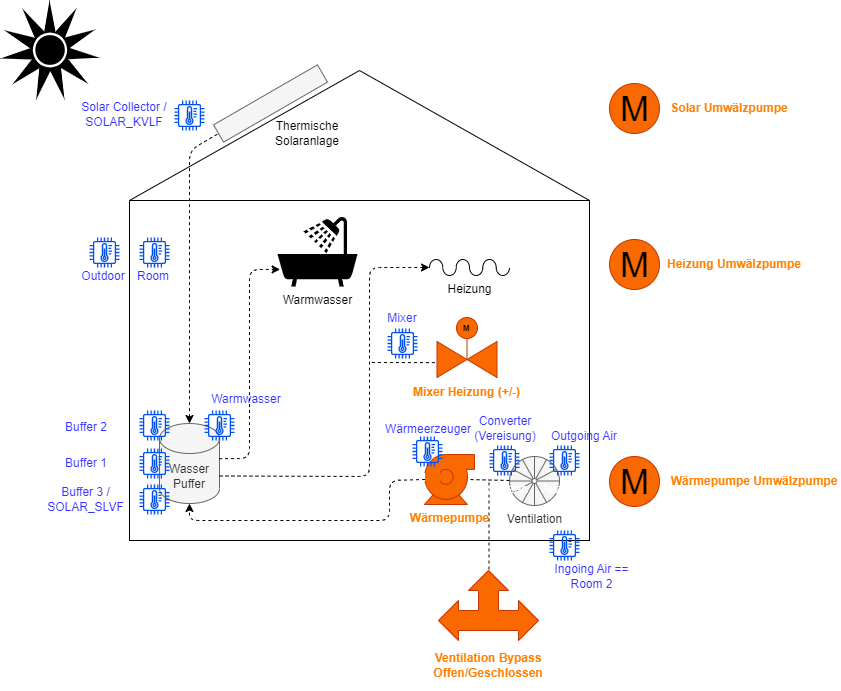

The diagram above was exported from draw.io. Its source (the exported page's mxGraphModel, read from the mxfile embedded in the PNG):
<mxGraphModel dx="1231" dy="707" grid="1" gridSize="10" guides="1" tooltips="1" connect="1" arrows="1" fold="1" page="1" pageScale="1" pageWidth="1169" pageHeight="827" math="0" shadow="0">
  <root>
    <mxCell id="0" />
    <mxCell id="1" parent="0" />
    <mxCell id="vDldoN2Uw_cuYA8tPiG8-1" value="" style="rounded=0;whiteSpace=wrap;html=1;" vertex="1" parent="1">
      <mxGeometry x="180" y="220" width="460" height="340" as="geometry" />
    </mxCell>
    <mxCell id="vDldoN2Uw_cuYA8tPiG8-2" value="" style="triangle;whiteSpace=wrap;html=1;rotation=-90;" vertex="1" parent="1">
      <mxGeometry x="345" y="-75" width="130" height="460" as="geometry" />
    </mxCell>
    <mxCell id="vDldoN2Uw_cuYA8tPiG8-3" value="" style="rounded=0;whiteSpace=wrap;html=1;rotation=-30;fillColor=#f5f5f5;strokeColor=#666666;fontColor=#333333;" vertex="1" parent="1">
      <mxGeometry x="261" y="113" width="120" height="20" as="geometry" />
    </mxCell>
    <mxCell id="vDldoN2Uw_cuYA8tPiG8-4" value="Wasser&lt;br&gt;Puffer" style="shape=cylinder3;whiteSpace=wrap;html=1;boundedLbl=1;backgroundOutline=1;size=15;fillColor=#f5f5f5;strokeColor=#666666;fontColor=#333333;" vertex="1" parent="1">
      <mxGeometry x="210" y="443" width="60" height="80" as="geometry" />
    </mxCell>
    <mxCell id="vDldoN2Uw_cuYA8tPiG8-5" value="&lt;b&gt;&lt;font color=&quot;#ff8000&quot;&gt;Wärmepumpe&lt;/font&gt;&lt;/b&gt;" style="shape=mxgraph.pid.pumps.centrifugal_pump_1;html=1;pointerEvents=1;align=center;verticalLabelPosition=bottom;verticalAlign=top;dashed=0;fillColor=#fa6800;strokeColor=#C73500;fontColor=#000000;" vertex="1" parent="1">
      <mxGeometry x="475" y="474" width="50" height="50" as="geometry" />
    </mxCell>
    <mxCell id="vDldoN2Uw_cuYA8tPiG8-6" value="Ventilation" style="verticalLabelPosition=bottom;html=1;verticalAlign=top;align=center;shape=mxgraph.floorplan.spiral_stairs;fillColor=#f5f5f5;fontColor=#333333;strokeColor=#666666;" vertex="1" parent="1">
      <mxGeometry x="560" y="476" width="50" height="49" as="geometry" />
    </mxCell>
    <mxCell id="vDldoN2Uw_cuYA8tPiG8-8" value="" style="shape=mxgraph.signs.nature.sun_2;html=1;pointerEvents=1;fillColor=#000000;strokeColor=none;verticalLabelPosition=bottom;verticalAlign=top;align=center;sketch=0;" vertex="1" parent="1">
      <mxGeometry x="51" y="20" width="99" height="99" as="geometry" />
    </mxCell>
    <mxCell id="vDldoN2Uw_cuYA8tPiG8-16" value="" style="endArrow=none;dashed=1;html=1;rounded=1;entryX=0.86;entryY=0.5;entryDx=0;entryDy=0;entryPerimeter=0;" edge="1" parent="1" target="vDldoN2Uw_cuYA8tPiG8-5">
      <mxGeometry width="50" height="50" relative="1" as="geometry">
        <mxPoint x="560" y="500" as="sourcePoint" />
        <mxPoint x="521.4000000000001" y="482.5" as="targetPoint" />
        <Array as="points" />
      </mxGeometry>
    </mxCell>
    <mxCell id="vDldoN2Uw_cuYA8tPiG8-20" value="" style="endArrow=none;dashed=1;html=1;rounded=1;entryX=0;entryY=0.5;entryDx=0;entryDy=0;exitX=0.5;exitY=0;exitDx=0;exitDy=0;exitPerimeter=0;endFill=0;startArrow=classic;startFill=1;" edge="1" parent="1" source="vDldoN2Uw_cuYA8tPiG8-4" target="vDldoN2Uw_cuYA8tPiG8-3">
      <mxGeometry width="50" height="50" relative="1" as="geometry">
        <mxPoint x="550" y="460" as="sourcePoint" />
        <mxPoint x="600" y="410" as="targetPoint" />
        <Array as="points">
          <mxPoint x="240" y="170" />
        </Array>
      </mxGeometry>
    </mxCell>
    <mxCell id="vDldoN2Uw_cuYA8tPiG8-21" value="Heizung" style="verticalLabelPosition=bottom;outlineConnect=0;align=center;dashed=0;html=1;verticalAlign=top;shape=mxgraph.pid.misc.flexible_pipe;pointerEvents=1;" vertex="1" parent="1">
      <mxGeometry x="480" y="279" width="80" height="16" as="geometry" />
    </mxCell>
    <mxCell id="vDldoN2Uw_cuYA8tPiG8-22" value="Warmwasser" style="shape=mxgraph.signs.people.shower_2;html=1;pointerEvents=1;fillColor=#000000;strokeColor=none;verticalLabelPosition=bottom;verticalAlign=top;align=center;" vertex="1" parent="1">
      <mxGeometry x="328" y="236" width="80" height="70" as="geometry" />
    </mxCell>
    <mxCell id="vDldoN2Uw_cuYA8tPiG8-23" value="" style="endArrow=classic;dashed=1;html=1;rounded=1;entryX=0;entryY=0.5;entryDx=0;entryDy=0;entryPerimeter=0;endFill=1;exitX=1;exitY=0;exitDx=0;exitDy=52.5;exitPerimeter=0;" edge="1" parent="1" source="vDldoN2Uw_cuYA8tPiG8-4" target="vDldoN2Uw_cuYA8tPiG8-21">
      <mxGeometry width="50" height="50" relative="1" as="geometry">
        <mxPoint x="430" y="478" as="sourcePoint" />
        <mxPoint x="744" y="408" as="targetPoint" />
        <Array as="points">
          <mxPoint x="420" y="496" />
          <mxPoint x="420" y="400" />
          <mxPoint x="420" y="287" />
        </Array>
      </mxGeometry>
    </mxCell>
    <mxCell id="vDldoN2Uw_cuYA8tPiG8-24" value="" style="endArrow=classic;dashed=1;html=1;rounded=1;exitX=0.993;exitY=0.44;exitDx=0;exitDy=0;exitPerimeter=0;entryX=0.033;entryY=0.756;entryDx=0;entryDy=0;entryPerimeter=0;endFill=1;" edge="1" parent="1" source="vDldoN2Uw_cuYA8tPiG8-4" target="vDldoN2Uw_cuYA8tPiG8-22">
      <mxGeometry width="50" height="50" relative="1" as="geometry">
        <mxPoint x="150" y="495.5" as="sourcePoint" />
        <mxPoint x="438" y="410" as="targetPoint" />
        <Array as="points">
          <mxPoint x="300" y="478" />
          <mxPoint x="300" y="289" />
        </Array>
      </mxGeometry>
    </mxCell>
    <mxCell id="vDldoN2Uw_cuYA8tPiG8-30" value="" style="endArrow=classic;dashed=1;html=1;rounded=1;entryX=0.5;entryY=1;entryDx=0;entryDy=0;entryPerimeter=0;exitX=0.01;exitY=0.5;exitDx=0;exitDy=0;exitPerimeter=0;endFill=1;" edge="1" parent="1">
      <mxGeometry width="50" height="50" relative="1" as="geometry">
        <mxPoint x="475.5000000000002" y="499" as="sourcePoint" />
        <mxPoint x="240" y="523" as="targetPoint" />
        <Array as="points">
          <mxPoint x="440" y="500" />
          <mxPoint x="440" y="540" />
          <mxPoint x="240" y="540" />
        </Array>
      </mxGeometry>
    </mxCell>
    <mxCell id="vDldoN2Uw_cuYA8tPiG8-34" value="" style="group;" vertex="1" connectable="0" parent="1">
      <mxGeometry x="660" y="476" width="230" height="50" as="geometry" />
    </mxCell>
    <mxCell id="vDldoN2Uw_cuYA8tPiG8-13" value="M" style="verticalLabelPosition=middle;shadow=0;dashed=0;align=center;html=1;verticalAlign=middle;strokeWidth=1;shape=ellipse;aspect=fixed;fontSize=35;fillColor=#fa6800;strokeColor=#C73500;fontColor=#000000;" vertex="1" parent="vDldoN2Uw_cuYA8tPiG8-34">
      <mxGeometry width="50" height="50" as="geometry" />
    </mxCell>
    <mxCell id="vDldoN2Uw_cuYA8tPiG8-14" value="&lt;b style=&quot;&quot;&gt;&lt;font color=&quot;#ff8000&quot;&gt;Wärmepumpe Umwälzpumpe&lt;/font&gt;&lt;/b&gt;" style="text;html=1;strokeColor=none;fillColor=none;align=center;verticalAlign=middle;whiteSpace=wrap;rounded=0;" vertex="1" parent="vDldoN2Uw_cuYA8tPiG8-34">
      <mxGeometry x="60" y="10" width="170" height="30" as="geometry" />
    </mxCell>
    <mxCell id="vDldoN2Uw_cuYA8tPiG8-35" value="" style="group" vertex="1" connectable="0" parent="1">
      <mxGeometry x="660" y="103" width="190" height="50" as="geometry" />
    </mxCell>
    <mxCell id="vDldoN2Uw_cuYA8tPiG8-9" value="M" style="verticalLabelPosition=middle;shadow=0;dashed=0;align=center;html=1;verticalAlign=middle;strokeWidth=1;shape=ellipse;aspect=fixed;fontSize=35;fillColor=#fa6800;strokeColor=#C73500;fontColor=#000000;" vertex="1" parent="vDldoN2Uw_cuYA8tPiG8-35">
      <mxGeometry width="50" height="50" as="geometry" />
    </mxCell>
    <mxCell id="vDldoN2Uw_cuYA8tPiG8-12" value="&lt;b style=&quot;&quot;&gt;&lt;font color=&quot;#ff8000&quot;&gt;Solar Umwälzpumpe&lt;/font&gt;&lt;/b&gt;" style="text;html=1;strokeColor=none;fillColor=none;align=center;verticalAlign=middle;whiteSpace=wrap;rounded=0;" vertex="1" parent="vDldoN2Uw_cuYA8tPiG8-35">
      <mxGeometry x="50" y="10" width="140" height="30" as="geometry" />
    </mxCell>
    <mxCell id="vDldoN2Uw_cuYA8tPiG8-36" value="" style="group" vertex="1" connectable="0" parent="1">
      <mxGeometry x="660" y="259" width="200" height="50" as="geometry" />
    </mxCell>
    <mxCell id="vDldoN2Uw_cuYA8tPiG8-10" value="M" style="verticalLabelPosition=middle;shadow=0;dashed=0;align=center;html=1;verticalAlign=middle;strokeWidth=1;shape=ellipse;aspect=fixed;fontSize=35;fillColor=#fa6800;strokeColor=#C73500;fontColor=#000000;" vertex="1" parent="vDldoN2Uw_cuYA8tPiG8-36">
      <mxGeometry width="50" height="50" as="geometry" />
    </mxCell>
    <mxCell id="vDldoN2Uw_cuYA8tPiG8-11" value="&lt;b&gt;&lt;font color=&quot;#ff8000&quot;&gt;Heizung Umwälzpumpe&lt;/font&gt;&lt;/b&gt;" style="text;html=1;strokeColor=none;fillColor=none;align=center;verticalAlign=middle;whiteSpace=wrap;rounded=0;" vertex="1" parent="vDldoN2Uw_cuYA8tPiG8-36">
      <mxGeometry x="50" y="10" width="150" height="30" as="geometry" />
    </mxCell>
    <mxCell id="vDldoN2Uw_cuYA8tPiG8-37" value="" style="group" vertex="1" connectable="0" parent="1">
      <mxGeometry x="460" y="337" width="160" height="123" as="geometry" />
    </mxCell>
    <mxCell id="vDldoN2Uw_cuYA8tPiG8-17" value="" style="verticalLabelPosition=bottom;align=center;html=1;verticalAlign=top;pointerEvents=1;dashed=0;shape=mxgraph.pid2valves.valve;valveType=gate;actuator=motor;fillColor=#fa6800;strokeColor=#C73500;fontColor=#000000;" vertex="1" parent="vDldoN2Uw_cuYA8tPiG8-37">
      <mxGeometry x="27.5" width="60" height="60" as="geometry" />
    </mxCell>
    <mxCell id="vDldoN2Uw_cuYA8tPiG8-18" value="&lt;b&gt;&lt;font color=&quot;#ff8000&quot;&gt;Mixer Heizung (+/-)&lt;/font&gt;&lt;/b&gt;" style="text;html=1;strokeColor=none;fillColor=none;align=center;verticalAlign=middle;whiteSpace=wrap;rounded=0;" vertex="1" parent="vDldoN2Uw_cuYA8tPiG8-37">
      <mxGeometry y="60" width="115" height="30" as="geometry" />
    </mxCell>
    <mxCell id="vDldoN2Uw_cuYA8tPiG8-52" value="" style="sketch=0;outlineConnect=0;fillColor=#0050ef;strokeColor=#001DBC;dashed=0;verticalLabelPosition=bottom;verticalAlign=top;align=center;html=1;fontSize=12;fontStyle=0;aspect=fixed;pointerEvents=1;shape=mxgraph.aws4.iot_thing_temperature_sensor;fontColor=#ffffff;" vertex="1" parent="vDldoN2Uw_cuYA8tPiG8-37">
      <mxGeometry x="-22" y="11" width="30" height="30" as="geometry" />
    </mxCell>
    <mxCell id="vDldoN2Uw_cuYA8tPiG8-70" value="&lt;font color=&quot;#3333ff&quot;&gt;Converter&lt;br&gt;(Vereisung)&lt;br&gt;&lt;/font&gt;" style="text;html=1;strokeColor=none;fillColor=none;align=center;verticalAlign=middle;whiteSpace=wrap;rounded=0;" vertex="1" parent="vDldoN2Uw_cuYA8tPiG8-37">
      <mxGeometry x="66" y="96" width="60" height="30" as="geometry" />
    </mxCell>
    <mxCell id="vDldoN2Uw_cuYA8tPiG8-38" value="" style="endArrow=none;dashed=1;html=1;rounded=0;exitX=-0.035;exitY=0.752;exitDx=0;exitDy=0;exitPerimeter=0;" edge="1" parent="1" source="vDldoN2Uw_cuYA8tPiG8-17">
      <mxGeometry width="50" height="50" relative="1" as="geometry">
        <mxPoint x="520" y="340" as="sourcePoint" />
        <mxPoint x="420" y="382" as="targetPoint" />
      </mxGeometry>
    </mxCell>
    <mxCell id="vDldoN2Uw_cuYA8tPiG8-41" value="" style="group" vertex="1" connectable="0" parent="1">
      <mxGeometry x="469" y="590" width="140" height="120" as="geometry" />
    </mxCell>
    <mxCell id="vDldoN2Uw_cuYA8tPiG8-39" value="" style="html=1;shadow=0;dashed=0;align=center;verticalAlign=middle;shape=mxgraph.arrows2.triadArrow;dy=10;dx=20;arrowHead=40;fillColor=#fa6800;fontColor=#000000;strokeColor=#C73500;" vertex="1" parent="vDldoN2Uw_cuYA8tPiG8-41">
      <mxGeometry x="20" width="100" height="70" as="geometry" />
    </mxCell>
    <mxCell id="vDldoN2Uw_cuYA8tPiG8-40" value="&lt;b&gt;&lt;font color=&quot;#ff8000&quot;&gt;Ventilation Bypass&lt;br&gt;Offen/Geschlossen&lt;/font&gt;&lt;br&gt;&lt;/b&gt;" style="text;html=1;strokeColor=none;fillColor=none;align=center;verticalAlign=middle;whiteSpace=wrap;rounded=0;" vertex="1" parent="vDldoN2Uw_cuYA8tPiG8-41">
      <mxGeometry y="70" width="140" height="50" as="geometry" />
    </mxCell>
    <mxCell id="vDldoN2Uw_cuYA8tPiG8-47" value="" style="endArrow=none;dashed=1;html=1;rounded=0;" edge="1" parent="1">
      <mxGeometry width="50" height="50" relative="1" as="geometry">
        <mxPoint x="539.52" y="589" as="sourcePoint" />
        <mxPoint x="539.52" y="501" as="targetPoint" />
      </mxGeometry>
    </mxCell>
    <mxCell id="vDldoN2Uw_cuYA8tPiG8-48" value="Thermische&lt;br&gt;Solaranlage" style="text;html=1;strokeColor=none;fillColor=none;align=center;verticalAlign=middle;whiteSpace=wrap;rounded=0;" vertex="1" parent="1">
      <mxGeometry x="328" y="133" width="60" height="40" as="geometry" />
    </mxCell>
    <mxCell id="vDldoN2Uw_cuYA8tPiG8-50" value="" style="sketch=0;outlineConnect=0;fillColor=#0050ef;strokeColor=#001DBC;dashed=0;verticalLabelPosition=bottom;verticalAlign=top;align=center;html=1;fontSize=12;fontStyle=0;aspect=fixed;pointerEvents=1;shape=mxgraph.aws4.iot_thing_temperature_sensor;fontColor=#ffffff;" vertex="1" parent="1">
      <mxGeometry x="190" y="430" width="30" height="30" as="geometry" />
    </mxCell>
    <mxCell id="vDldoN2Uw_cuYA8tPiG8-51" value="" style="sketch=0;outlineConnect=0;fillColor=#0050ef;strokeColor=#001DBC;dashed=0;verticalLabelPosition=bottom;verticalAlign=top;align=center;html=1;fontSize=12;fontStyle=0;aspect=fixed;pointerEvents=1;shape=mxgraph.aws4.iot_thing_temperature_sensor;fontColor=#ffffff;" vertex="1" parent="1">
      <mxGeometry x="190" y="504" width="30" height="30" as="geometry" />
    </mxCell>
    <mxCell id="vDldoN2Uw_cuYA8tPiG8-57" value="Auzuzen&lt;br&gt;" style="sketch=0;outlineConnect=0;fillColor=#0050ef;strokeColor=#001DBC;dashed=0;verticalLabelPosition=bottom;verticalAlign=top;align=center;html=1;fontSize=12;fontStyle=0;aspect=fixed;pointerEvents=1;shape=mxgraph.aws4.iot_thing_temperature_sensor;fontColor=#ffffff;" vertex="1" parent="1">
      <mxGeometry x="540" y="465" width="30" height="30" as="geometry" />
    </mxCell>
    <mxCell id="vDldoN2Uw_cuYA8tPiG8-63" value="" style="group" vertex="1" connectable="0" parent="1">
      <mxGeometry x="124" y="257" width="60" height="54" as="geometry" />
    </mxCell>
    <mxCell id="vDldoN2Uw_cuYA8tPiG8-53" value="Auzuzen&lt;br&gt;" style="sketch=0;outlineConnect=0;fillColor=#0050ef;strokeColor=#001DBC;dashed=0;verticalLabelPosition=bottom;verticalAlign=top;align=center;html=1;fontSize=12;fontStyle=0;aspect=fixed;pointerEvents=1;shape=mxgraph.aws4.iot_thing_temperature_sensor;fontColor=#ffffff;" vertex="1" parent="vDldoN2Uw_cuYA8tPiG8-63">
      <mxGeometry x="16" width="30" height="30" as="geometry" />
    </mxCell>
    <mxCell id="vDldoN2Uw_cuYA8tPiG8-61" value="&lt;font color=&quot;#3333ff&quot;&gt;Outdoor&lt;/font&gt;" style="text;html=1;strokeColor=none;fillColor=none;align=center;verticalAlign=middle;whiteSpace=wrap;rounded=0;" vertex="1" parent="vDldoN2Uw_cuYA8tPiG8-63">
      <mxGeometry y="24" width="60" height="30" as="geometry" />
    </mxCell>
    <mxCell id="vDldoN2Uw_cuYA8tPiG8-64" value="" style="group" vertex="1" connectable="0" parent="1">
      <mxGeometry x="179" y="257" width="50" height="54" as="geometry" />
    </mxCell>
    <mxCell id="vDldoN2Uw_cuYA8tPiG8-56" value="" style="sketch=0;outlineConnect=0;fillColor=#0050ef;strokeColor=#001DBC;dashed=0;verticalLabelPosition=bottom;verticalAlign=top;align=center;html=1;fontSize=12;fontStyle=0;aspect=fixed;pointerEvents=1;shape=mxgraph.aws4.iot_thing_temperature_sensor;fontColor=#ffffff;" vertex="1" parent="vDldoN2Uw_cuYA8tPiG8-64">
      <mxGeometry x="11" width="30" height="30" as="geometry" />
    </mxCell>
    <mxCell id="vDldoN2Uw_cuYA8tPiG8-62" value="&lt;font color=&quot;#3333ff&quot;&gt;Room&lt;/font&gt;" style="text;html=1;strokeColor=none;fillColor=none;align=center;verticalAlign=middle;whiteSpace=wrap;rounded=0;" vertex="1" parent="vDldoN2Uw_cuYA8tPiG8-64">
      <mxGeometry y="24" width="50" height="30" as="geometry" />
    </mxCell>
    <mxCell id="vDldoN2Uw_cuYA8tPiG8-65" value="" style="group" vertex="1" connectable="0" parent="1">
      <mxGeometry x="130" y="119" width="125" height="31" as="geometry" />
    </mxCell>
    <mxCell id="vDldoN2Uw_cuYA8tPiG8-49" value="" style="sketch=0;outlineConnect=0;fillColor=#0050ef;strokeColor=#001DBC;dashed=0;verticalLabelPosition=bottom;verticalAlign=top;align=center;html=1;fontSize=12;fontStyle=0;aspect=fixed;pointerEvents=1;shape=mxgraph.aws4.iot_thing_temperature_sensor;fontColor=#ffffff;" vertex="1" parent="vDldoN2Uw_cuYA8tPiG8-65">
      <mxGeometry x="95" y="1" width="30" height="30" as="geometry" />
    </mxCell>
    <mxCell id="vDldoN2Uw_cuYA8tPiG8-60" value="&lt;font color=&quot;#3333ff&quot;&gt;Solar Collector /&lt;br&gt;SOLAR_KVLF&lt;br&gt;&lt;/font&gt;" style="text;html=1;strokeColor=none;fillColor=none;align=center;verticalAlign=middle;whiteSpace=wrap;rounded=0;" vertex="1" parent="vDldoN2Uw_cuYA8tPiG8-65">
      <mxGeometry width="90" height="30" as="geometry" />
    </mxCell>
    <mxCell id="vDldoN2Uw_cuYA8tPiG8-66" value="" style="group" vertex="1" connectable="0" parent="1">
      <mxGeometry x="595" y="441" width="80" height="54" as="geometry" />
    </mxCell>
    <mxCell id="vDldoN2Uw_cuYA8tPiG8-58" value="Auzuzen&lt;br&gt;" style="sketch=0;outlineConnect=0;fillColor=#0050ef;strokeColor=#001DBC;dashed=0;verticalLabelPosition=bottom;verticalAlign=top;align=center;html=1;fontSize=12;fontStyle=0;aspect=fixed;pointerEvents=1;shape=mxgraph.aws4.iot_thing_temperature_sensor;fontColor=#ffffff;" vertex="1" parent="vDldoN2Uw_cuYA8tPiG8-66">
      <mxGeometry x="5" y="24" width="30" height="30" as="geometry" />
    </mxCell>
    <mxCell id="vDldoN2Uw_cuYA8tPiG8-59" value="&lt;font color=&quot;#3333ff&quot;&gt;Outgoing Air&lt;/font&gt;" style="text;html=1;strokeColor=none;fillColor=none;align=center;verticalAlign=middle;whiteSpace=wrap;rounded=0;" vertex="1" parent="vDldoN2Uw_cuYA8tPiG8-66">
      <mxGeometry width="80" height="30" as="geometry" />
    </mxCell>
    <mxCell id="vDldoN2Uw_cuYA8tPiG8-67" value="&lt;font color=&quot;#3333ff&quot;&gt;Mixer&lt;/font&gt;" style="text;html=1;strokeColor=none;fillColor=none;align=center;verticalAlign=middle;whiteSpace=wrap;rounded=0;" vertex="1" parent="1">
      <mxGeometry x="423" y="323" width="60" height="30" as="geometry" />
    </mxCell>
    <mxCell id="vDldoN2Uw_cuYA8tPiG8-69" value="" style="group" vertex="1" connectable="0" parent="1">
      <mxGeometry x="429" y="434" width="100" height="52" as="geometry" />
    </mxCell>
    <mxCell id="vDldoN2Uw_cuYA8tPiG8-55" value="" style="sketch=0;outlineConnect=0;fillColor=#0050ef;strokeColor=#001DBC;dashed=0;verticalLabelPosition=bottom;verticalAlign=top;align=center;html=1;fontSize=12;fontStyle=0;aspect=fixed;pointerEvents=1;shape=mxgraph.aws4.iot_thing_temperature_sensor;fontColor=#ffffff;" vertex="1" parent="vDldoN2Uw_cuYA8tPiG8-69">
      <mxGeometry x="34" y="22" width="30" height="30" as="geometry" />
    </mxCell>
    <mxCell id="vDldoN2Uw_cuYA8tPiG8-68" value="&lt;font color=&quot;#3333ff&quot;&gt;Wärmeerzeuger&lt;/font&gt;" style="text;html=1;strokeColor=none;fillColor=none;align=center;verticalAlign=middle;whiteSpace=wrap;rounded=0;" vertex="1" parent="vDldoN2Uw_cuYA8tPiG8-69">
      <mxGeometry width="100" height="30" as="geometry" />
    </mxCell>
    <mxCell id="vDldoN2Uw_cuYA8tPiG8-73" value="" style="sketch=0;outlineConnect=0;fillColor=#0050ef;strokeColor=#001DBC;dashed=0;verticalLabelPosition=bottom;verticalAlign=top;align=center;html=1;fontSize=12;fontStyle=0;aspect=fixed;pointerEvents=1;shape=mxgraph.aws4.iot_thing_temperature_sensor;fontColor=#ffffff;" vertex="1" parent="1">
      <mxGeometry x="190" y="468" width="30" height="30" as="geometry" />
    </mxCell>
    <mxCell id="vDldoN2Uw_cuYA8tPiG8-74" value="" style="sketch=0;outlineConnect=0;fillColor=#0050ef;strokeColor=#001DBC;dashed=0;verticalLabelPosition=bottom;verticalAlign=top;align=center;html=1;fontSize=12;fontStyle=0;aspect=fixed;pointerEvents=1;shape=mxgraph.aws4.iot_thing_temperature_sensor;fontColor=#ffffff;" vertex="1" parent="1">
      <mxGeometry x="255" y="430" width="30" height="30" as="geometry" />
    </mxCell>
    <mxCell id="vDldoN2Uw_cuYA8tPiG8-75" value="&lt;font color=&quot;#3333ff&quot;&gt;Buffer 1&lt;/font&gt;" style="text;html=1;strokeColor=none;fillColor=none;align=center;verticalAlign=middle;whiteSpace=wrap;rounded=0;" vertex="1" parent="1">
      <mxGeometry x="107" y="468" width="60" height="30" as="geometry" />
    </mxCell>
    <mxCell id="vDldoN2Uw_cuYA8tPiG8-76" value="&lt;font color=&quot;#3333ff&quot;&gt;Buffer 2&lt;/font&gt;" style="text;html=1;strokeColor=none;fillColor=none;align=center;verticalAlign=middle;whiteSpace=wrap;rounded=0;" vertex="1" parent="1">
      <mxGeometry x="107" y="430" width="60" height="34" as="geometry" />
    </mxCell>
    <mxCell id="vDldoN2Uw_cuYA8tPiG8-77" value="&lt;font color=&quot;#3333ff&quot;&gt;Buffer 3 / &lt;br&gt;SOLAR_SLVF&lt;/font&gt;" style="text;html=1;strokeColor=none;fillColor=none;align=center;verticalAlign=middle;whiteSpace=wrap;rounded=0;" vertex="1" parent="1">
      <mxGeometry x="92.5" y="504" width="89" height="30" as="geometry" />
    </mxCell>
    <mxCell id="vDldoN2Uw_cuYA8tPiG8-78" value="&lt;font color=&quot;#3333ff&quot;&gt;Warmwasser&lt;/font&gt;" style="text;html=1;strokeColor=none;fillColor=none;align=center;verticalAlign=middle;whiteSpace=wrap;rounded=0;" vertex="1" parent="1">
      <mxGeometry x="255" y="404" width="84" height="30" as="geometry" />
    </mxCell>
    <mxCell id="vDldoN2Uw_cuYA8tPiG8-83" value="" style="group" vertex="1" connectable="0" parent="1">
      <mxGeometry x="600" y="550" width="90" height="54" as="geometry" />
    </mxCell>
    <mxCell id="vDldoN2Uw_cuYA8tPiG8-54" value="" style="sketch=0;outlineConnect=0;fillColor=#0050ef;strokeColor=#001DBC;dashed=0;verticalLabelPosition=bottom;verticalAlign=top;align=center;html=1;fontSize=12;fontStyle=0;aspect=fixed;pointerEvents=1;shape=mxgraph.aws4.iot_thing_temperature_sensor;fontColor=#ffffff;" vertex="1" parent="vDldoN2Uw_cuYA8tPiG8-83">
      <mxGeometry width="30" height="30" as="geometry" />
    </mxCell>
    <mxCell id="vDldoN2Uw_cuYA8tPiG8-72" value="&lt;font color=&quot;#3333ff&quot;&gt;Ingoing Air == Room 2&lt;/font&gt;" style="text;html=1;strokeColor=none;fillColor=none;align=center;verticalAlign=middle;whiteSpace=wrap;rounded=0;" vertex="1" parent="vDldoN2Uw_cuYA8tPiG8-83">
      <mxGeometry x="-1" y="31" width="87" height="30" as="geometry" />
    </mxCell>
  </root>
</mxGraphModel>